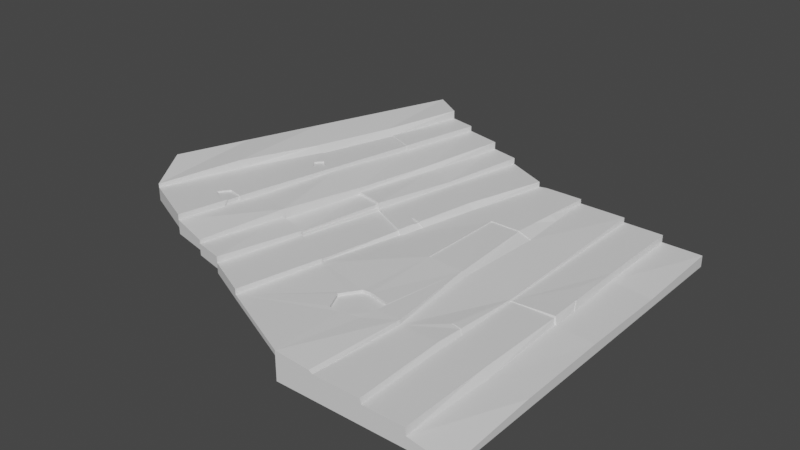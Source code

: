 # Source: stair1.blend  (saved by Blender 3.5.10; exported with 4.5.12 LTS)
import bpy
from mathutils import Matrix  # noqa: F401  (used for matrix-valued properties, if any)

bpy.ops.wm.read_factory_settings(use_empty=True)
scene = bpy.context.scene
scene.name = 'Scene'

# ---- collections
col_collection = bpy.data.collections.new('Collection'); scene.collection.children.link(col_collection)

# ---- materials (node trees are filled in below, after node groups)
mat_material = bpy.data.materials.new('Material')
mat_material.alpha_threshold = 0.0
mat_material.use_transparent_shadow = False
mat_material.roughness = 0.5
mat_material.line_color = (0.0, 0.0, 0.0, 1.0)

# ---- material node trees
mat_material.use_nodes = True; mat_material.node_tree.nodes.clear()
_N = mat_material.node_tree.nodes; _L = mat_material.node_tree.links
n0 = _N.new('ShaderNodeOutputMaterial'); n0.name = 'Material Output'; n0.location = (300, 300)
n1 = _N.new('ShaderNodeBsdfPrincipled'); n1.name = 'Principled BSDF'; n1.location = (10, 300)
n1.distribution = 'GGX'
n1.subsurface_method = 'RANDOM_WALK_SKIN'
n1.inputs[3].default_value = 1.45
n1.inputs[27].default_value = (0.0, 0.0, 0.0, 1.0)
n1.inputs[28].default_value = 1.0
_L.new(n1.outputs[0], n0.inputs[0])
n0.is_active_output = True

# ---- world
world_world = bpy.data.worlds.new('World'); scene.world = world_world
world_world.use_nodes = True; world_world.node_tree.nodes.clear()
_N = world_world.node_tree.nodes; _L = world_world.node_tree.links
n0 = _N.new('ShaderNodeOutputWorld'); n0.name = 'World Output'; n0.location = (300, 300)
n1 = _N.new('ShaderNodeBackground'); n1.name = 'Background'; n1.location = (10, 300)
n1.inputs[0].default_value = (0.05088, 0.05088, 0.05088, 1.0)
_L.new(n1.outputs[0], n0.inputs[0])
n0.is_active_output = True
world_world.color = (0.05088, 0.05088, 0.05088)
world_world.use_sun_shadow = False
world_world.sun_shadow_jitter_overblur = 0.0

# ---- meshes
me_cube = bpy.data.meshes.new('Cube')
me_cube.from_pydata([(1.0, 4.194, 0.2795), (1.0, 4.194, 0.0), (1.0, -5.0, 0.1144), (1.0, -5.0, 0.0), (0.0, 4.194, 0.2795), (0.0, 4.194, 0.0), (0.02347, -5.0, 0.2795), (0.0, -5.0, 0.0), (-1.0, 4.194, 0.0), (-1.0, -5.0, 0.0), (-1.0, -5.0, 0.2795), (-1.0, 4.194, 0.2795), (0.0, 4.194, 0.2795), (-1.0, -5.0, 0.2795), (-1.0, 4.194, 0.2795), (0.0, -5.0, 0.4639), (0.0, 4.194, 0.4639), (-1.0, -5.0, 0.4639), (-1.0, 4.194, 0.4639), (-2.177, 4.194, 0.0), (-2.177, -5.0, 0.0), (-2.177, -5.0, 0.2795), (-2.177, 4.194, 0.2795), (-2.177, -5.0, 0.2795), (-2.177, 4.194, 0.2795), (-2.177, -5.0, 0.4639), (-2.177, 4.194, 0.4639), (-1.037, -5.0, 0.5834), (-1.0, 4.194, 0.5834), (-2.177, -5.0, 0.5834), (-2.177, 4.194, 0.5834), (-3.137, 4.194, 0.0), (-3.137, -5.0, 0.0), (-3.137, -5.0, 0.2795), (-3.137, 4.194, 0.2795), (-3.137, -5.0, 0.2795), (-3.137, 4.194, 0.2795), (-3.137, -5.0, 0.4639), (-3.137, 4.194, 0.4639), (-3.137, -5.0, 0.5834), (-3.137, 4.194, 0.5834), (-2.277, -5.0, 0.6337), (-2.177, 4.194, 0.6966), (-3.137, -5.0, 0.6966), (-3.137, 4.194, 0.6966), (-5.198, -4.083, 0.5834), (-3.326, 4.14, 0.5834), (-5.198, -4.083, 0.6966), (-3.326, 4.14, 0.6966), (-6.278, -3.593, 0.5834), (-4.406, 4.631, 0.5834), (-6.278, -3.593, 0.6966), (-4.406, 4.631, 0.6966), (-5.198, -4.083, 0.8276), (-3.326, 4.14, 0.8276), (-6.278, -3.593, 0.8276), (-4.406, 4.631, 0.8276), (-6.994, -3.43, 0.6966), (-5.122, 4.794, 0.6966), (-6.994, -3.43, 0.8276), (-5.122, 4.794, 0.8276), (-6.278, -3.593, 0.9855), (-4.406, 4.631, 0.9855), (-6.994, -3.43, 0.9855), (-5.122, 4.794, 0.9855), (-7.908, -3.222, 0.8276), (-6.036, 5.002, 0.8276), (-7.908, -3.222, 0.9855), (-6.036, 5.002, 0.9855), (-6.994, -3.43, 1.075), (-5.122, 4.794, 1.172), (-7.908, -3.222, 1.172), (-6.036, 5.002, 1.172), (-9.317, -2.595, 0.9855), (-6.707, 5.147, 0.9855), (-9.317, -2.595, 1.172), (-6.707, 5.147, 1.172), (-7.908, -3.222, 1.308), (-6.036, 5.002, 1.308), (-9.317, -2.595, 1.308), (-6.707, 5.147, 1.308), (-10.07, -1.399, 1.172), (-7.455, 5.622, 1.172), (-10.07, -1.399, 1.308), (-7.455, 5.622, 1.308), (-9.317, -2.595, 1.403), (-6.707, 5.147, 1.522), (-10.07, -1.399, 1.522), (-7.455, 5.622, 1.522), (0.0, -0.403, 0.0), (1.0, -0.403, 0.2463), (0.1149, -0.403, 0.3193), (1.0, -0.403, 0.0), (-1.0, -0.403, 0.0), (-1.0, -0.403, 0.2795), (-1.0, -0.403, 0.2795), (0.04449, -0.3583, 0.4927), (-1.0, -0.403, 0.4639), (-2.177, -0.403, 0.0), (-2.177, -0.403, 0.2795), (-2.177, -0.403, 0.2795), (-1.0, -0.403, 0.5018), (-2.177, -0.403, 0.5834), (-3.137, -0.403, 0.0), (-3.137, -0.403, 0.2795), (-3.137, -0.403, 0.2795), (-3.137, -0.403, 0.4639), (-3.137, -0.403, 0.5834), (-2.254, -0.4054, 0.7017), (-3.137, -0.403, 0.7391), (-4.262, 0.02846, 0.5834), (-4.262, 0.02846, 0.6966), (-5.342, 0.5188, 0.5834), (-5.342, 0.5188, 0.6966), (-4.331, 0.02846, 0.8276), (-5.342, 0.5188, 0.8276), (-6.058, 0.6819, 0.6966), (-6.058, 0.6819, 0.8276), (-5.342, 0.5188, 0.9855), (-6.058, 0.6819, 0.9855), (-6.972, 0.8899, 0.8276), (-6.972, 0.8899, 0.9855), (-6.058, 0.6819, 1.101), (-6.972, 0.8899, 1.228), (-8.012, 1.276, 0.9855), (-8.012, 1.276, 1.172), (-6.972, 0.8899, 1.308), (-7.801, 1.276, 1.308), (-8.765, 2.112, 1.172), (-8.765, 2.112, 1.308), (-8.012, 1.276, 1.44), (-8.765, 2.112, 1.522), (0.0, -2.702, 0.0), (1.0, -2.702, 0.2308), (-1.0, -2.702, 0.0), (-2.177, -2.702, 0.0), (-3.137, -2.702, 0.0), (0.126, -2.702, 0.2795), (1.0, -2.702, 0.0), (-1.0, -2.702, 0.2795), (-1.0, -2.702, 0.2795), (0.0, -2.702, 0.4639), (-1.0, -2.702, 0.4639), (-2.177, -2.702, 0.2795), (-2.177, -2.702, 0.2795), (-1.082, -2.702, 0.5834), (-2.034, -2.702, 0.5834), (-3.137, -2.702, 0.2795), (-3.137, -2.702, 0.2795), (-3.137, -2.702, 0.4639), (-3.137, -2.702, 0.5834), (-2.034, -2.702, 0.6966), (-7.69, -2.09, 1.172), (-4.73, -2.027, 0.5834), (-4.73, -2.027, 0.7307), (-5.81, -1.537, 0.5834), (-5.81, -1.537, 0.6966), (-4.73, -2.027, 0.8276), (-5.81, -1.537, 0.8276), (-6.526, -1.374, 0.6966), (-6.526, -1.374, 0.8276), (-5.81, -1.537, 0.928), (-6.526, -1.374, 0.9855), (-7.44, -1.166, 0.8276), (-7.44, -1.166, 0.9855), (-6.526, -1.374, 1.172), (-7.44, -1.166, 1.172), (-8.665, -0.6595, 0.9855), (-8.665, -0.6595, 1.172), (-7.44, -1.166, 1.308), (-8.665, -0.6595, 1.308), (-9.419, 0.3563, 1.172), (-9.419, 0.3563, 1.308), (-8.665, -0.6595, 1.522), (-9.419, 0.3563, 1.522), (0.0, 1.895, 0.2795), (1.0, 1.895, 0.0), (-1.0, 1.895, 0.2795), (-1.0, 1.895, 0.2795), (0.0, 1.895, 0.4639), (-1.0, 1.895, 0.4639), (-2.177, 1.895, 0.2795), (-2.177, 1.895, 0.2795), (-1.0, 1.895, 0.5345), (-2.055, 1.895, 0.5834), (-3.137, 1.895, 0.2795), (-3.137, 1.895, 0.2795), (-3.137, 1.895, 0.4639), (-3.137, 1.895, 0.5834), (-2.38, 1.895, 0.6966), (-3.137, 1.895, 0.6966), (-3.794, 2.084, 0.5834), (-3.794, 2.084, 0.6966), (-4.874, 2.575, 0.5834), (-4.874, 2.575, 0.6966), (-3.939, 2.084, 0.8276), (-4.874, 2.575, 0.8276), (-5.59, 2.738, 0.6966), (-5.59, 2.738, 0.8276), (-4.874, 2.575, 0.9191), (-5.514, 2.738, 0.9855), (-6.504, 2.946, 0.8276), (-6.504, 2.946, 0.9855), (-5.59, 2.738, 1.107), (-6.504, 2.946, 1.172), (-7.36, 3.211, 0.9855), (-7.36, 3.211, 1.172), (-6.504, 2.946, 1.308), (-7.188, 3.211, 1.308), (-8.11, 3.867, 1.172), (-8.11, 3.867, 1.308), (-7.36, 3.211, 1.44), (-8.11, 3.867, 1.522), (0.0, 1.895, 0.0), (1.0, 1.895, 0.2088), (-1.0, 1.895, 0.0), (-2.177, 1.895, 0.0), (-3.137, 1.895, 0.0), (-4.773, -2.018, 0.7176), (-4.305, 0.03742, 0.6835), (-4.759, -2.021, 0.7926), (-4.357, 0.03377, 0.7899), (-5.81, -1.537, 0.7818), (-5.342, 0.5188, 0.7818), (-5.873, -1.523, 0.8276), (-5.405, 0.5332, 0.8276), (-5.855, -1.526, 0.8836), (-5.387, 0.5297, 0.9403), (-6.529, -1.373, 0.9209), (-6.061, 0.6833, 0.9209), (-6.98, 0.8918, 1.3), (-7.801, 1.276, 1.296), (-6.983, 0.8924, 1.228), (-6.515, 2.948, 1.172), (-6.511, 2.947, 1.299), (-7.188, 3.211, 1.296), (-2.186, -0.403, 0.5669), (-2.26, -0.4056, 0.6834), (-3.138, -0.4032, 0.7201), (-2.065, 1.895, 0.5669), (-2.385, 1.895, 0.6782), (-3.138, 1.895, 0.6775), (0.1161, -2.702, 0.2782), (0.06204, -0.4031, 0.318), (-0.006503, -2.702, 0.4563), (0.03611, -0.3782, 0.4573), (-1.0, -2.702, 0.4539), (-1.0, -0.403, 0.4539), (-2.634, -2.702, 0.6966), (-3.137, -2.284, 0.7043), (-3.503, -2.547, 0.7044), (-3.137, -3.214, 0.6966), (-3.42, -3.204, 0.7026), (-3.633, -2.744, 0.7072), (-3.345, -2.297, 0.6977), (-2.687, -3.116, 0.6852), (-2.599, -2.394, 0.7023), (-4.182, 0.3827, 0.6966), (-4.121, 0.6483, 0.6966), (-4.249, 0.4584, 0.8276), (-4.221, 0.6074, 0.8276), (-4.529, 0.7109, 0.8276), (-2.077, 2.307, 0.5834), (-2.116, 3.044, 0.5834), (-2.331, 2.45, 0.6966), (-2.281, 3.012, 0.6966), (-2.568, 2.54, 0.6966), (-2.433, 3.005, 0.6966), (-7.225, 0.7549, 1.308), (-7.242, 0.5411, 1.308), (-7.416, 0.5097, 1.308), (-7.578, 0.7313, 1.308), (-7.426, 0.9033, 1.308), (-7.652, -2.099, 1.172), (-7.567, -1.726, 1.172), (-7.633, -2.014, 1.308), (-7.561, -1.7, 1.308), (-7.809, -2.083, 1.308), (-8.145, -1.877, 1.308), (-7.943, -1.623, 1.308), (-3.138, -3.214, 0.6258), (-3.138, -2.701, 0.6258), (-2.635, -2.7, 0.6258), (-3.137, -2.284, 0.6335), (-3.504, -2.547, 0.6336), (-3.421, -3.204, 0.6318), (-3.634, -2.744, 0.6364), (-3.346, -2.297, 0.6268), (-2.688, -3.115, 0.6144), (-2.599, -2.393, 0.6315), (-7.605, -1.717, 1.172), (-7.66, -2.008, 1.28), (-7.587, -1.694, 1.279), (-7.809, -2.083, 1.269), (-8.145, -1.877, 1.269), (-7.943, -1.623, 1.269), (-7.225, 0.7549, 1.269), (-7.242, 0.5411, 1.269), (-7.416, 0.5097, 1.269), (-7.578, 0.7313, 1.269), (-7.426, 0.9033, 1.269), (-4.21, 0.3887, 0.6779), (-4.149, 0.6543, 0.6779), (-4.27, 0.4628, 0.8007), (-4.238, 0.611, 0.7981), (-4.529, 0.7109, 0.7935), (-1.058, -2.028, 0.5595), (-1.04, -1.519, 0.5415), (-1.0, -2.07, 0.4639), (-1.0, -1.462, 0.4639), (-1.282, -2.0, 0.5741), (0.0288, 0.4367, 0.4825), (0.01281, 1.247, 0.4722), (0.07951, 0.3054, 0.307), (0.02589, 1.378, 0.2885), (-0.2067, 0.9918, 0.4755), (-1.052, -2.028, 0.5676), (-1.032, -1.519, 0.5476), (-0.9913, -2.07, 0.4688), (-0.9913, -1.462, 0.4688), (-1.281, -2.0, 0.584), (0.03818, 0.4371, 0.4859), (0.02166, 1.247, 0.4768), (0.08931, 0.3058, 0.3088), (0.03568, 1.378, 0.2902), (-0.2067, 0.9919, 0.4854)], [], [(133, 137, 6, 2), (3, 2, 6, 7), (7, 6, 10, 9), (132, 138, 3, 7), (138, 133, 2, 3), (5, 4, 0, 1), (13, 17, 25, 23), (132, 7, 9, 134), (4, 11, 14, 12), (4, 5, 8, 11), (12, 14, 18, 16), (139, 10, 13, 140), (175, 4, 12), (10, 6, 13), (179, 16, 18, 180), (11, 8, 19, 22), (13, 6, 15, 17), (175, 12, 16, 179), (181, 22, 34, 185), (26, 24, 36, 38), (134, 9, 20, 135), (18, 14, 24, 26), (140, 13, 23, 144), (177, 11, 22, 181), (9, 10, 21, 20), (22, 19, 31, 34), (183, 28, 30, 263, 262, 184), (18, 26, 30, 28), (25, 17, 27, 29), (180, 18, 28, 183), (217, 185, 34, 31), (148, 35, 37, 149), (149, 37, 39, 150), (25, 29, 39, 37), (39, 43, 47, 45), (135, 20, 32, 136), (23, 25, 37, 35), (30, 26, 38, 40), (144, 23, 35, 148), (20, 21, 33, 32), (189, 264, 266, 267, 265, 42, 44, 190), (30, 40, 44, 42), (184, 262, 264, 189), (39, 29, 41, 43), (48, 46, 50, 52), (44, 40, 46, 48), (190, 44, 48, 192), (150, 39, 45, 153), (155, 49, 51, 156), (51, 47, 53, 55), (45, 47, 51, 49), (153, 45, 49, 155), (195, 54, 56, 196), (192, 48, 54, 195), (48, 52, 56, 54), (56, 52, 58, 60), (159, 57, 59, 160), (51, 55, 59, 57), (56, 60, 64, 62), (156, 51, 57, 159), (199, 62, 64, 200), (59, 63, 67, 65), (59, 55, 61, 63), (196, 56, 62, 199), (163, 65, 67, 164), (160, 59, 65, 163), (64, 60, 66, 68), (64, 68, 72, 70), (203, 70, 72, 204), (204, 72, 78, 207), (200, 64, 70, 203), (67, 63, 69, 71), (167, 73, 75, 168), (67, 71, 75, 73), (164, 67, 73, 167), (72, 68, 74, 76), (207, 78, 80, 208), (72, 76, 80, 78), (75, 71, 77, 79), (75, 79, 83, 81), (171, 81, 83, 172), (172, 83, 87, 174), (80, 76, 82, 84), (168, 75, 81, 171), (211, 86, 88, 212), (80, 84, 88, 86), (208, 80, 86, 211), (83, 79, 85, 87), (170, 127, 130, 173), (173, 130, 131, 174), (206, 125, 128, 209), (210, 129, 131, 212), (209, 128, 129, 210), (169, 126, 268, 269, 270, 271, 127, 170), (202, 121, 124, 205), (205, 124, 125, 206), (162, 119, 122, 165), (166, 123, 126, 169), (165, 122, 123, 166), (198, 117, 120, 201), (201, 120, 121, 202), (115, 118, 227, 225), (162, 161, 226, 228), (194, 113, 116, 197), (197, 116, 117, 198), (158, 157, 220, 222), (154, 111, 219, 218), (191, 110, 112, 193), (193, 112, 113, 194), (188, 107, 110, 191), (255, 248, 282, 288), (146, 102, 108, 151), (151, 108, 109, 249, 256, 248), (182, 100, 105, 186), (216, 98, 103, 217), (187, 106, 107, 188), (186, 105, 106, 187), (136, 147, 104, 103), (142, 308, 306, 145), (145, 306, 310, 307, 101, 102, 146), (139, 94, 99, 143), (178, 95, 100, 182), (215, 93, 98, 216), (143, 99, 104, 147), (141, 137, 242, 244), (91, 96, 245, 243), (177, 94, 95, 178), (213, 89, 93, 215), (176, 214, 90, 92), (213, 176, 92, 89), (214, 175, 314, 313, 91, 90), (15, 141, 142, 17), (6, 137, 141, 15), (21, 143, 147, 33), (10, 139, 143, 21), (27, 145, 146, 29), (17, 142, 145, 27), (32, 33, 147, 136), (41, 151, 248, 255, 251, 43), (29, 146, 151, 41), (43, 251, 252, 253, 250, 154, 47), (53, 157, 158, 55), (47, 154, 157, 53), (61, 161, 162, 63), (55, 158, 161, 61), (69, 165, 166, 274, 273, 71), (71, 273, 275, 77), (63, 162, 165, 69), (77, 275, 277, 278, 279, 276, 169, 170, 79), (85, 173, 174, 87), (79, 170, 173, 85), (125, 168, 171, 128), (129, 172, 174, 131), (128, 171, 172, 129), (121, 164, 167, 124), (124, 167, 168, 125), (117, 160, 163, 120), (120, 163, 164, 121), (113, 156, 159, 116), (116, 159, 160, 117), (110, 153, 155, 112), (112, 155, 156, 113), (107, 150, 153, 110), (100, 144, 148, 105), (98, 135, 136, 103), (106, 149, 150, 107), (105, 148, 149, 106), (95, 140, 144, 100), (93, 134, 135, 98), (94, 139, 140, 95), (89, 132, 134, 93), (92, 90, 133, 138), (89, 92, 138, 132), (90, 91, 137, 133), (0, 4, 175, 214), (5, 1, 176, 213), (1, 0, 214, 176), (5, 213, 215, 8), (11, 177, 178, 14), (8, 215, 216, 19), (14, 178, 182, 24), (36, 186, 187, 38), (38, 187, 188, 40), (19, 216, 217, 31), (24, 182, 186, 36), (40, 188, 191, 46), (50, 193, 194, 52), (46, 191, 193, 50), (58, 197, 198, 60), (52, 194, 197, 58), (66, 201, 202, 68), (60, 198, 201, 66), (74, 205, 206, 76), (68, 202, 205, 74), (82, 209, 210, 84), (84, 210, 212, 88), (76, 206, 209, 82), (127, 208, 211, 130), (130, 211, 212, 131), (207, 208, 235, 234), (119, 200, 203, 122), (204, 207, 234, 233), (122, 203, 204, 123), (115, 196, 199, 118), (118, 199, 200, 119), (111, 257, 259, 114), (114, 259, 261, 260, 195, 196, 115), (109, 190, 192, 258, 257, 111), (189, 190, 241, 240), (108, 102, 236, 237), (103, 104, 185, 217), (97, 180, 183, 101), (101, 183, 184, 102), (94, 177, 181, 99), (99, 181, 185, 104), (91, 313, 311, 96), (96, 311, 315, 312, 179, 180, 97), (218, 219, 221, 220), (220, 221, 223, 222), (111, 114, 221, 219), (157, 154, 218, 220), (114, 115, 223, 221), (115, 158, 222, 223), (224, 225, 227, 226), (226, 227, 229, 228), (161, 158, 224, 226), (119, 162, 228, 229), (158, 115, 225, 224), (118, 119, 229, 227), (230, 234, 235, 231), (232, 233, 234, 230), (126, 123, 232, 230), (208, 127, 231, 235), (127, 126, 230, 231), (123, 204, 233, 232), (236, 239, 240, 237), (237, 240, 241, 238), (109, 108, 237, 238), (190, 109, 238, 241), (184, 189, 240, 239), (102, 184, 239, 236), (242, 243, 245, 244), (244, 245, 247, 246), (97, 309, 308, 142, 246, 247), (142, 141, 244, 246), (137, 91, 243, 242), (96, 97, 247, 245), (281, 283, 287, 284), (250, 253, 286, 284), (250, 254, 249, 109, 111, 154), (251, 255, 288, 280), (248, 256, 289, 282), (259, 257, 301, 303), (260, 258, 192, 195), (261, 259, 303, 305), (264, 262, 263, 265), (265, 263, 30, 42), (265, 267, 266, 264), (127, 271, 272, 268, 126), (269, 268, 296, 297), (274, 276, 292, 290), (277, 275, 291, 293), (276, 274, 166, 169), (284, 286, 285, 280, 281), (280, 288, 282, 281), (282, 289, 283, 281), (254, 250, 284, 287), (252, 251, 280, 285), (256, 249, 283, 289), (249, 254, 287, 283), (253, 252, 285, 286), (292, 295, 294, 293, 291), (291, 152, 290, 292), (276, 279, 295, 292), (278, 277, 293, 294), (273, 274, 290, 152), (275, 273, 152, 291), (279, 278, 294, 295), (300, 299, 298, 297, 296), (272, 271, 299, 300), (270, 269, 297, 298), (268, 272, 300, 296), (271, 270, 298, 299), (303, 301, 302, 304), (304, 305, 303), (260, 261, 305, 304), (258, 260, 304, 302), (257, 258, 302, 301), (317, 320, 316), (306, 308, 318, 316), (311, 313, 323, 321), (307, 309, 97, 101), (307, 310, 320, 317), (312, 314, 175, 179), (312, 315, 325, 322), (316, 318, 319, 317), (321, 323, 324, 322), (322, 325, 321), (314, 312, 322, 324), (308, 309, 319, 318), (309, 307, 317, 319), (315, 311, 321, 325), (310, 306, 316, 320), (313, 314, 324, 323)])
_uv = me_cube.uv_layers.new(name='UVMap')
_uv.uv.foreach_set('vector', [0.625, 0.6875, 0.875, 0.6875, 0.875, 0.75, 0.625, 0.75, 0.375, 0.75, 0.625, 0.75, 0.625, 1.0, 0.375, 1.0, 0.375, 1.0, 0.625, 1.0, 0.625, 1.0, 0.375, 1.0, 0.125, 0.6875, 0.375, 0.6875, 0.375, 0.75, 0.125, 0.75, 0.375, 0.6875, 0.625, 0.6875, 0.625, 0.75, 0.375, 0.75, 0.375, 0.25, 0.625, 0.25, 0.625, 0.5, 0.375, 0.5, 0.625, 1.0, 0.625, 1.0, 0.625, 1.0, 0.625, 1.0, 0.125, 0.6875, 0.125, 0.75, 0.125, 0.75, 0.125, 0.6875, 0.625, 0.25, 0.625, 0.25, 0.625, 0.25, 0.625, 0.25, 0.625, 0.25, 0.375, 0.25, 0.375, 0.25, 0.625, 0.25, 0.625, 0.25, 0.625, 0.25, 0.625, 0.25, 0.625, 0.25, 0.625, 0.0625, 0.625, 0.0, 0.625, 0.0, 0.625, 0.0625, 0.875, 0.5625, 0.875, 0.5, 0.875, 0.5, 0.625, 1.0, 0.625, 1.0, 0.625, 1.0, 0.875, 0.5625, 0.875, 0.5, 0.875, 0.5, 0.875, 0.5625, 0.625, 0.25, 0.375, 0.25, 0.375, 0.25, 0.625, 0.25, 0.625, 1.0, 0.625, 1.0, 0.625, 1.0, 0.625, 1.0, 0.875, 0.5625, 0.875, 0.5, 0.875, 0.5, 0.875, 0.5625, 0.625, 0.1875, 0.625, 0.25, 0.625, 0.25, 0.625, 0.1875, 0.625, 0.25, 0.625, 0.25, 0.625, 0.25, 0.625, 0.25, 0.125, 0.6875, 0.125, 0.75, 0.125, 0.75, 0.125, 0.6875, 0.625, 0.25, 0.625, 0.25, 0.625, 0.25, 0.625, 0.25, 0.625, 0.0625, 0.625, 0.0, 0.625, 0.0, 0.625, 0.0625, 0.625, 0.1875, 0.625, 0.25, 0.625, 0.25, 0.625, 0.1875, 0.375, 1.0, 0.625, 1.0, 0.625, 1.0, 0.375, 1.0, 0.625, 0.25, 0.375, 0.25, 0.375, 0.25, 0.625, 0.25, 0.875, 0.5625, 0.875, 0.5, 0.875, 0.5, 0.875, 0.5313, 0.875, 0.5513, 0.875, 0.5625, 0.625, 0.25, 0.625, 0.25, 0.625, 0.25, 0.625, 0.25, 0.625, 1.0, 0.625, 1.0, 0.625, 1.0, 0.625, 1.0, 0.875, 0.5625, 0.875, 0.5, 0.875, 0.5, 0.875, 0.5625, 0.375, 0.1875, 0.625, 0.1875, 0.625, 0.25, 0.375, 0.25, 0.625, 0.0625, 0.625, 0.0, 0.625, 0.0, 0.625, 0.0625, 0.625, 0.0625, 0.625, 0.0, 0.625, 0.0, 0.625, 0.0625, 0.625, 1.0, 0.625, 1.0, 0.625, 1.0, 0.625, 1.0, 0.625, 1.0, 0.625, 1.0, 0.625, 1.0, 0.625, 1.0, 0.125, 0.6875, 0.125, 0.75, 0.125, 0.75, 0.125, 0.6875, 0.625, 1.0, 0.625, 1.0, 0.625, 1.0, 0.625, 1.0, 0.625, 0.25, 0.625, 0.25, 0.625, 0.25, 0.625, 0.25, 0.625, 0.0625, 0.625, 0.0, 0.625, 0.0, 0.625, 0.0625, 0.375, 1.0, 0.625, 1.0, 0.625, 1.0, 0.375, 1.0, 0.875, 0.5625, 0.875, 0.5474, 0.875, 0.545, 0.875, 0.5323, 0.875, 0.5321, 0.875, 0.5, 0.875, 0.5, 0.875, 0.5625, 0.625, 0.25, 0.625, 0.25, 0.625, 0.25, 0.625, 0.25, 0.875, 0.5625, 0.875, 0.5513, 0.875, 0.5474, 0.875, 0.5625, 0.625, 1.0, 0.625, 1.0, 0.625, 1.0, 0.625, 1.0, 0.625, 0.25, 0.625, 0.25, 0.625, 0.25, 0.625, 0.25, 0.625, 0.25, 0.625, 0.25, 0.625, 0.25, 0.625, 0.25, 0.875, 0.5625, 0.875, 0.5, 0.875, 0.5, 0.875, 0.5625, 0.625, 0.0625, 0.625, 0.0, 0.625, 0.0, 0.625, 0.0625, 0.625, 0.0625, 0.625, 0.0, 0.625, 0.0, 0.625, 0.0625, 0.625, 1.0, 0.625, 1.0, 0.625, 1.0, 0.625, 1.0, 0.625, 1.0, 0.625, 1.0, 0.625, 1.0, 0.625, 1.0, 0.625, 0.0625, 0.625, 0.0, 0.625, 0.0, 0.625, 0.0625, 0.875, 0.5625, 0.875, 0.5, 0.875, 0.5, 0.875, 0.5625, 0.875, 0.5625, 0.875, 0.5, 0.875, 0.5, 0.875, 0.5625, 0.625, 0.25, 0.625, 0.25, 0.625, 0.25, 0.625, 0.25, 0.625, 0.25, 0.625, 0.25, 0.625, 0.25, 0.625, 0.25, 0.625, 0.0625, 0.625, 0.0, 0.625, 0.0, 0.625, 0.0625, 0.625, 1.0, 0.625, 1.0, 0.625, 1.0, 0.625, 1.0, 0.625, 0.25, 0.625, 0.25, 0.625, 0.25, 0.625, 0.25, 0.625, 0.0625, 0.625, 0.0, 0.625, 0.0, 0.625, 0.0625, 0.875, 0.5625, 0.875, 0.5, 0.875, 0.5, 0.875, 0.5625, 0.625, 1.0, 0.625, 1.0, 0.625, 1.0, 0.625, 1.0, 0.625, 1.0, 0.625, 1.0, 0.625, 1.0, 0.625, 1.0, 0.875, 0.5625, 0.875, 0.5, 0.875, 0.5, 0.875, 0.5625, 0.625, 0.0625, 0.625, 0.0, 0.625, 0.0, 0.625, 0.0625, 0.625, 0.0625, 0.625, 0.0, 0.625, 0.0, 0.625, 0.0625, 0.625, 0.25, 0.625, 0.25, 0.625, 0.25, 0.625, 0.25, 0.625, 0.25, 0.625, 0.25, 0.625, 0.25, 0.625, 0.25, 0.875, 0.5625, 0.875, 0.5, 0.875, 0.5, 0.875, 0.5625, 0.875, 0.5625, 0.875, 0.5, 0.875, 0.5, 0.875, 0.5625, 0.875, 0.5625, 0.875, 0.5, 0.875, 0.5, 0.875, 0.5625, 0.625, 1.0, 0.625, 1.0, 0.625, 1.0, 0.625, 1.0, 0.625, 0.0625, 0.625, 0.0, 0.625, 0.0, 0.625, 0.0625, 0.625, 1.0, 0.625, 1.0, 0.625, 1.0, 0.625, 1.0, 0.625, 0.0625, 0.625, 0.0, 0.625, 0.0, 0.625, 0.0625, 0.625, 0.25, 0.625, 0.25, 0.625, 0.25, 0.625, 0.25, 0.875, 0.5625, 0.875, 0.5, 0.875, 0.5, 0.875, 0.5625, 0.625, 0.25, 0.625, 0.25, 0.625, 0.25, 0.625, 0.25, 0.625, 1.0, 0.625, 1.0, 0.625, 1.0, 0.625, 1.0, 0.625, 1.0, 0.625, 1.0, 0.625, 1.0, 0.625, 1.0, 0.625, 0.0625, 0.625, 0.0, 0.625, 0.0, 0.625, 0.0625, 0.625, 0.0625, 0.625, 0.0, 0.625, 0.0, 0.625, 0.0625, 0.625, 0.25, 0.625, 0.25, 0.625, 0.25, 0.625, 0.25, 0.625, 0.0625, 0.625, 0.0, 0.625, 0.0, 0.625, 0.0625, 0.875, 0.5625, 0.875, 0.5, 0.875, 0.5, 0.875, 0.5625, 0.625, 0.25, 0.625, 0.25, 0.625, 0.25, 0.625, 0.25, 0.875, 0.5625, 0.875, 0.5, 0.875, 0.5, 0.875, 0.5625, 0.625, 1.0, 0.625, 1.0, 0.625, 1.0, 0.625, 1.0, 0.875, 0.6875, 0.875, 0.625, 0.875, 0.625, 0.875, 0.6875, 0.875, 0.6875, 0.875, 0.625, 0.875, 0.625, 0.875, 0.6875, 0.625, 0.1875, 0.625, 0.125, 0.625, 0.125, 0.625, 0.1875, 0.625, 0.1875, 0.625, 0.125, 0.625, 0.125, 0.625, 0.1875, 0.625, 0.1875, 0.625, 0.125, 0.625, 0.125, 0.625, 0.1875, 0.875, 0.6875, 0.875, 0.625, 0.875, 0.6319, 0.875, 0.638, 0.875, 0.641, 0.875, 0.6369, 0.875, 0.625, 0.875, 0.6875, 0.625, 0.1875, 0.625, 0.125, 0.625, 0.125, 0.625, 0.1875, 0.625, 0.1875, 0.625, 0.125, 0.625, 0.125, 0.625, 0.1875, 0.875, 0.6875, 0.875, 0.625, 0.875, 0.625, 0.875, 0.6875, 0.875, 0.6875, 0.875, 0.625, 0.875, 0.625, 0.875, 0.6875, 0.875, 0.6875, 0.875, 0.625, 0.875, 0.625, 0.875, 0.6875, 0.625, 0.1875, 0.625, 0.125, 0.625, 0.125, 0.625, 0.1875, 0.625, 0.1875, 0.625, 0.125, 0.625, 0.125, 0.625, 0.1875, 0.875, 0.625, 0.875, 0.625, 0.875, 0.625, 0.875, 0.625, 0.875, 0.6875, 0.875, 0.6875, 0.875, 0.6875, 0.875, 0.6875, 0.625, 0.1875, 0.625, 0.125, 0.625, 0.125, 0.625, 0.1875, 0.625, 0.1875, 0.625, 0.125, 0.625, 0.125, 0.625, 0.1875, 0.875, 0.6875, 0.875, 0.6875, 0.875, 0.6875, 0.875, 0.6875, 0.875, 0.6875, 0.875, 0.625, 0.875, 0.625, 0.875, 0.6875, 0.625, 0.1875, 0.625, 0.125, 0.625, 0.125, 0.625, 0.1875, 0.625, 0.1875, 0.625, 0.125, 0.625, 0.125, 0.625, 0.1875, 0.625, 0.1875, 0.625, 0.125, 0.625, 0.125, 0.625, 0.1875, 0.875, 0.6988, 0.875, 0.6875, 0.875, 0.6875, 0.875, 0.6988, 0.875, 0.6875, 0.875, 0.625, 0.875, 0.625, 0.875, 0.6875, 0.875, 0.6875, 0.875, 0.625, 0.875, 0.625, 0.875, 0.6762, 0.875, 0.6791, 0.875, 0.6875, 0.625, 0.1875, 0.625, 0.125, 0.625, 0.125, 0.625, 0.1875, 0.125, 0.5625, 0.125, 0.625, 0.125, 0.625, 0.125, 0.5625, 0.625, 0.1875, 0.625, 0.125, 0.625, 0.125, 0.625, 0.1875, 0.625, 0.1875, 0.625, 0.125, 0.625, 0.125, 0.625, 0.1875, 0.375, 0.0625, 0.625, 0.0625, 0.625, 0.125, 0.375, 0.125, 0.875, 0.6875, 0.875, 0.6703, 0.875, 0.6692, 0.875, 0.6875, 0.875, 0.6875, 0.875, 0.6692, 0.875, 0.6684, 0.875, 0.6554, 0.875, 0.625, 0.875, 0.625, 0.875, 0.6875, 0.625, 0.0625, 0.625, 0.125, 0.625, 0.125, 0.625, 0.0625, 0.625, 0.1875, 0.625, 0.125, 0.625, 0.125, 0.625, 0.1875, 0.125, 0.5625, 0.125, 0.625, 0.125, 0.625, 0.125, 0.5625, 0.625, 0.0625, 0.625, 0.125, 0.625, 0.125, 0.625, 0.0625, 0.875, 0.6875, 0.875, 0.6875, 0.875, 0.6875, 0.875, 0.6875, 0.875, 0.625, 0.875, 0.625, 0.875, 0.625, 0.875, 0.625, 0.625, 0.1875, 0.625, 0.125, 0.625, 0.125, 0.625, 0.1875, 0.125, 0.5625, 0.125, 0.625, 0.125, 0.625, 0.125, 0.5625, 0.375, 0.5625, 0.625, 0.5625, 0.625, 0.625, 0.375, 0.625, 0.125, 0.5625, 0.375, 0.5625, 0.375, 0.625, 0.125, 0.625, 0.625, 0.5625, 0.875, 0.5625, 0.875, 0.5766, 0.875, 0.6057, 0.875, 0.625, 0.625, 0.625, 0.875, 0.75, 0.875, 0.6875, 0.875, 0.6875, 0.875, 0.75, 0.875, 0.75, 0.875, 0.6875, 0.875, 0.6875, 0.875, 0.75, 0.625, 0.0, 0.625, 0.0625, 0.625, 0.0625, 0.625, 0.0, 0.625, 0.0, 0.625, 0.0625, 0.625, 0.0625, 0.625, 0.0, 0.875, 0.75, 0.875, 0.6875, 0.875, 0.6875, 0.875, 0.75, 0.875, 0.75, 0.875, 0.6875, 0.875, 0.6875, 0.875, 0.75, 0.375, 0.0, 0.625, 0.0, 0.625, 0.0625, 0.375, 0.0625, 0.875, 0.75, 0.875, 0.6875, 0.875, 0.6875, 0.875, 0.6988, 0.875, 0.7014, 0.875, 0.75, 0.875, 0.75, 0.875, 0.6875, 0.875, 0.6875, 0.875, 0.75, 0.875, 0.75, 0.875, 0.7014, 0.875, 0.7045, 0.875, 0.6944, 0.875, 0.6875, 0.875, 0.6875, 0.875, 0.75, 0.875, 0.75, 0.875, 0.6875, 0.875, 0.6875, 0.875, 0.75, 0.875, 0.75, 0.875, 0.6875, 0.875, 0.6875, 0.875, 0.75, 0.875, 0.75, 0.875, 0.6875, 0.875, 0.6875, 0.875, 0.75, 0.875, 0.75, 0.875, 0.6875, 0.875, 0.6875, 0.875, 0.75, 0.875, 0.75, 0.875, 0.6875, 0.875, 0.6875, 0.875, 0.7045, 0.875, 0.7159, 0.875, 0.75, 0.875, 0.75, 0.875, 0.7159, 0.875, 0.7133, 0.875, 0.75, 0.875, 0.75, 0.875, 0.6875, 0.875, 0.6875, 0.875, 0.75, 0.875, 0.75, 0.875, 0.7133, 0.875, 0.7173, 0.875, 0.7156, 0.875, 0.7061, 0.875, 0.7037, 0.875, 0.6875, 0.875, 0.6875, 0.875, 0.75, 0.875, 0.75, 0.875, 0.6875, 0.875, 0.6875, 0.875, 0.75, 0.875, 0.75, 0.875, 0.6875, 0.875, 0.6875, 0.875, 0.75, 0.625, 0.125, 0.625, 0.0625, 0.625, 0.0625, 0.625, 0.125, 0.625, 0.125, 0.625, 0.0625, 0.625, 0.0625, 0.625, 0.125, 0.625, 0.125, 0.625, 0.0625, 0.625, 0.0625, 0.625, 0.125, 0.625, 0.125, 0.625, 0.0625, 0.625, 0.0625, 0.625, 0.125, 0.625, 0.125, 0.625, 0.0625, 0.625, 0.0625, 0.625, 0.125, 0.625, 0.125, 0.625, 0.0625, 0.625, 0.0625, 0.625, 0.125, 0.625, 0.125, 0.625, 0.0625, 0.625, 0.0625, 0.625, 0.125, 0.625, 0.125, 0.625, 0.0625, 0.625, 0.0625, 0.625, 0.125, 0.625, 0.125, 0.625, 0.0625, 0.625, 0.0625, 0.625, 0.125, 0.625, 0.125, 0.625, 0.0625, 0.625, 0.0625, 0.625, 0.125, 0.625, 0.125, 0.625, 0.0625, 0.625, 0.0625, 0.625, 0.125, 0.625, 0.125, 0.625, 0.0625, 0.625, 0.0625, 0.625, 0.125, 0.625, 0.125, 0.625, 0.0625, 0.625, 0.0625, 0.625, 0.125, 0.125, 0.625, 0.125, 0.6875, 0.125, 0.6875, 0.125, 0.625, 0.625, 0.125, 0.625, 0.0625, 0.625, 0.0625, 0.625, 0.125, 0.625, 0.125, 0.625, 0.0625, 0.625, 0.0625, 0.625, 0.125, 0.625, 0.125, 0.625, 0.0625, 0.625, 0.0625, 0.625, 0.125, 0.125, 0.625, 0.125, 0.6875, 0.125, 0.6875, 0.125, 0.625, 0.625, 0.125, 0.625, 0.0625, 0.625, 0.0625, 0.625, 0.125, 0.125, 0.625, 0.125, 0.6875, 0.125, 0.6875, 0.125, 0.625, 0.375, 0.625, 0.625, 0.625, 0.625, 0.6875, 0.375, 0.6875, 0.125, 0.625, 0.375, 0.625, 0.375, 0.6875, 0.125, 0.6875, 0.625, 0.625, 0.875, 0.625, 0.875, 0.6875, 0.625, 0.6875, 0.625, 0.5, 0.875, 0.5, 0.875, 0.5625, 0.625, 0.5625, 0.125, 0.5, 0.375, 0.5, 0.375, 0.5625, 0.125, 0.5625, 0.375, 0.5, 0.625, 0.5, 0.625, 0.5625, 0.375, 0.5625, 0.125, 0.5, 0.125, 0.5625, 0.125, 0.5625, 0.125, 0.5, 0.625, 0.25, 0.625, 0.1875, 0.625, 0.1875, 0.625, 0.25, 0.125, 0.5, 0.125, 0.5625, 0.125, 0.5625, 0.125, 0.5, 0.625, 0.25, 0.625, 0.1875, 0.625, 0.1875, 0.625, 0.25, 0.625, 0.25, 0.625, 0.1875, 0.625, 0.1875, 0.625, 0.25, 0.625, 0.25, 0.625, 0.1875, 0.625, 0.1875, 0.625, 0.25, 0.125, 0.5, 0.125, 0.5625, 0.125, 0.5625, 0.125, 0.5, 0.625, 0.25, 0.625, 0.1875, 0.625, 0.1875, 0.625, 0.25, 0.625, 0.25, 0.625, 0.1875, 0.625, 0.1875, 0.625, 0.25, 0.625, 0.25, 0.625, 0.1875, 0.625, 0.1875, 0.625, 0.25, 0.625, 0.25, 0.625, 0.1875, 0.625, 0.1875, 0.625, 0.25, 0.625, 0.25, 0.625, 0.1875, 0.625, 0.1875, 0.625, 0.25, 0.625, 0.25, 0.625, 0.1875, 0.625, 0.1875, 0.625, 0.25, 0.625, 0.25, 0.625, 0.1875, 0.625, 0.1875, 0.625, 0.25, 0.625, 0.25, 0.625, 0.1875, 0.625, 0.1875, 0.625, 0.25, 0.625, 0.25, 0.625, 0.1875, 0.625, 0.1875, 0.625, 0.25, 0.625, 0.25, 0.625, 0.1875, 0.625, 0.1875, 0.625, 0.25, 0.625, 0.25, 0.625, 0.1875, 0.625, 0.1875, 0.625, 0.25, 0.625, 0.25, 0.625, 0.1875, 0.625, 0.1875, 0.625, 0.25, 0.625, 0.25, 0.625, 0.1875, 0.625, 0.1875, 0.625, 0.25, 0.875, 0.625, 0.875, 0.5625, 0.875, 0.5625, 0.875, 0.625, 0.875, 0.625, 0.875, 0.5625, 0.875, 0.5625, 0.875, 0.625, 0.875, 0.5625, 0.875, 0.5625, 0.875, 0.5625, 0.875, 0.5625, 0.875, 0.625, 0.875, 0.5625, 0.875, 0.5625, 0.875, 0.625, 0.875, 0.5625, 0.875, 0.5625, 0.875, 0.5625, 0.875, 0.5625, 0.875, 0.625, 0.875, 0.5625, 0.875, 0.5625, 0.875, 0.625, 0.875, 0.625, 0.875, 0.5625, 0.875, 0.5625, 0.875, 0.625, 0.875, 0.625, 0.875, 0.5625, 0.875, 0.5625, 0.875, 0.625, 0.875, 0.625, 0.875, 0.6142, 0.875, 0.6119, 0.875, 0.625, 0.875, 0.625, 0.875, 0.6119, 0.875, 0.6087, 0.875, 0.6074, 0.875, 0.5625, 0.875, 0.5625, 0.875, 0.625, 0.875, 0.625, 0.875, 0.5625, 0.875, 0.5625, 0.875, 0.6062, 0.875, 0.6142, 0.875, 0.625, 0.875, 0.5625, 0.875, 0.5625, 0.875, 0.5625, 0.875, 0.5625, 0.875, 0.625, 0.875, 0.625, 0.875, 0.625, 0.875, 0.625, 0.375, 0.125, 0.625, 0.125, 0.625, 0.1875, 0.375, 0.1875, 0.875, 0.625, 0.875, 0.5625, 0.875, 0.5625, 0.875, 0.625, 0.875, 0.625, 0.875, 0.5625, 0.875, 0.5625, 0.875, 0.625, 0.625, 0.125, 0.625, 0.1875, 0.625, 0.1875, 0.625, 0.125, 0.625, 0.125, 0.625, 0.1875, 0.625, 0.1875, 0.625, 0.125, 0.875, 0.625, 0.875, 0.6057, 0.875, 0.603, 0.875, 0.625, 0.875, 0.625, 0.875, 0.603, 0.875, 0.5874, 0.875, 0.5805, 0.875, 0.5625, 0.875, 0.5625, 0.875, 0.625, 0.875, 0.6875, 0.875, 0.625, 0.875, 0.625, 0.875, 0.6875, 0.875, 0.6875, 0.875, 0.625, 0.875, 0.625, 0.875, 0.6875, 0.875, 0.625, 0.875, 0.625, 0.875, 0.625, 0.875, 0.625, 0.875, 0.6875, 0.875, 0.6875, 0.875, 0.6875, 0.875, 0.6875, 0.875, 0.625, 0.875, 0.625, 0.875, 0.625, 0.875, 0.625, 0.875, 0.625, 0.875, 0.6875, 0.875, 0.6875, 0.875, 0.625, 0.875, 0.6875, 0.875, 0.625, 0.875, 0.625, 0.875, 0.6875, 0.875, 0.6875, 0.875, 0.625, 0.875, 0.625, 0.875, 0.6875, 0.875, 0.6875, 0.875, 0.6875, 0.875, 0.6875, 0.875, 0.6875, 0.875, 0.625, 0.875, 0.6875, 0.875, 0.6875, 0.875, 0.625, 0.875, 0.6875, 0.875, 0.625, 0.875, 0.625, 0.875, 0.6875, 0.875, 0.625, 0.875, 0.625, 0.875, 0.625, 0.875, 0.625, 0.875, 0.625, 0.875, 0.5625, 0.875, 0.5625, 0.875, 0.625, 0.875, 0.625, 0.875, 0.5625, 0.875, 0.5625, 0.875, 0.625, 0.875, 0.625, 0.875, 0.625, 0.875, 0.625, 0.875, 0.625, 0.875, 0.5625, 0.875, 0.625, 0.875, 0.625, 0.875, 0.5625, 0.875, 0.625, 0.875, 0.625, 0.875, 0.625, 0.875, 0.625, 0.875, 0.625, 0.875, 0.5625, 0.875, 0.5625, 0.875, 0.625, 0.875, 0.625, 0.875, 0.5625, 0.875, 0.5625, 0.875, 0.625, 0.875, 0.625, 0.875, 0.5625, 0.875, 0.5625, 0.875, 0.625, 0.875, 0.625, 0.875, 0.625, 0.875, 0.625, 0.875, 0.625, 0.875, 0.5625, 0.875, 0.625, 0.875, 0.625, 0.875, 0.5625, 0.875, 0.5625, 0.875, 0.5625, 0.875, 0.5625, 0.875, 0.5625, 0.875, 0.625, 0.875, 0.5625, 0.875, 0.5625, 0.875, 0.625, 0.875, 0.6875, 0.875, 0.625, 0.875, 0.625, 0.875, 0.6875, 0.875, 0.6875, 0.875, 0.625, 0.875, 0.625, 0.875, 0.6875, 0.875, 0.625, 0.875, 0.6538, 0.875, 0.6703, 0.875, 0.6875, 0.875, 0.6875, 0.875, 0.625, 0.875, 0.6875, 0.875, 0.6875, 0.875, 0.6875, 0.875, 0.6875, 0.875, 0.6875, 0.875, 0.625, 0.875, 0.625, 0.875, 0.6875, 0.875, 0.625, 0.875, 0.625, 0.875, 0.625, 0.875, 0.625, 0.875, 0.6875, 0.875, 0.6762, 0.875, 0.6789, 0.875, 0.6875, 0.875, 0.6875, 0.875, 0.6944, 0.875, 0.6944, 0.875, 0.6875, 0.875, 0.6875, 0.875, 0.6789, 0.875, 0.6762, 0.875, 0.625, 0.875, 0.625, 0.875, 0.6875, 0.875, 0.7014, 0.875, 0.6988, 0.875, 0.6988, 0.875, 0.7014, 0.875, 0.6875, 0.875, 0.6791, 0.875, 0.6791, 0.875, 0.6875, 0.875, 0.6119, 0.875, 0.6142, 0.875, 0.6142, 0.875, 0.6119, 0.875, 0.6074, 0.875, 0.6062, 0.875, 0.5625, 0.875, 0.5625, 0.875, 0.6087, 0.875, 0.6119, 0.875, 0.6119, 0.875, 0.6087, 0.875, 0.5474, 0.875, 0.5513, 0.875, 0.5313, 0.875, 0.5321, 0.875, 0.5321, 0.875, 0.5313, 0.875, 0.5, 0.875, 0.5, 0.875, 0.5321, 0.875, 0.5323, 0.875, 0.545, 0.875, 0.5474, 0.875, 0.625, 0.875, 0.6369, 0.875, 0.6304, 0.875, 0.6319, 0.875, 0.625, 0.875, 0.638, 0.875, 0.6319, 0.875, 0.6319, 0.875, 0.638, 0.875, 0.7045, 0.875, 0.7037, 0.875, 0.7037, 0.875, 0.7045, 0.875, 0.7173, 0.875, 0.7133, 0.875, 0.7133, 0.875, 0.7173, 0.875, 0.7037, 0.875, 0.7045, 0.875, 0.6875, 0.875, 0.6875, 0.875, 0.6875, 0.875, 0.6944, 0.875, 0.7045, 0.875, 0.7014, 0.875, 0.6875, 0.875, 0.7014, 0.875, 0.6988, 0.875, 0.6875, 0.875, 0.6875, 0.875, 0.6875, 0.875, 0.6791, 0.875, 0.6762, 0.875, 0.6875, 0.875, 0.6789, 0.875, 0.6875, 0.875, 0.6875, 0.875, 0.6789, 0.875, 0.7045, 0.875, 0.7014, 0.875, 0.7014, 0.875, 0.7045, 0.875, 0.6791, 0.875, 0.6762, 0.875, 0.6762, 0.875, 0.6791, 0.875, 0.6762, 0.875, 0.6789, 0.875, 0.6789, 0.875, 0.6762, 0.875, 0.6944, 0.875, 0.7045, 0.875, 0.7045, 0.875, 0.6944, 0.875, 0.7037, 0.875, 0.7061, 0.875, 0.7156, 0.875, 0.7173, 0.875, 0.7133, 0.875, 0.7133, 0.875, 0.7159, 0.875, 0.7045, 0.875, 0.7037, 0.875, 0.7037, 0.875, 0.7061, 0.875, 0.7061, 0.875, 0.7037, 0.875, 0.7156, 0.875, 0.7173, 0.875, 0.7173, 0.875, 0.7156, 0.875, 0.7159, 0.875, 0.7045, 0.875, 0.7045, 0.875, 0.7159, 0.875, 0.7133, 0.875, 0.7159, 0.875, 0.7159, 0.875, 0.7133, 0.875, 0.7061, 0.875, 0.7156, 0.875, 0.7156, 0.875, 0.7061, 0.875, 0.6304, 0.875, 0.6369, 0.875, 0.641, 0.875, 0.638, 0.875, 0.6319, 0.875, 0.6304, 0.875, 0.6369, 0.875, 0.6369, 0.875, 0.6304, 0.875, 0.641, 0.875, 0.638, 0.875, 0.638, 0.875, 0.641, 0.875, 0.6319, 0.875, 0.6304, 0.875, 0.6304, 0.875, 0.6319, 0.875, 0.6369, 0.875, 0.641, 0.875, 0.641, 0.875, 0.6369, 0.875, 0.6119, 0.875, 0.6142, 0.875, 0.6062, 0.875, 0.6074, 0.875, 0.6074, 0.875, 0.6087, 0.875, 0.6119, 0.875, 0.6074, 0.875, 0.6087, 0.875, 0.6087, 0.875, 0.6074, 0.875, 0.6062, 0.875, 0.6074, 0.875, 0.6074, 0.875, 0.6062, 0.875, 0.6142, 0.875, 0.6062, 0.875, 0.6062, 0.875, 0.6142, 0.875, 0.6554, 0.875, 0.6684, 0.875, 0.6692, 0.875, 0.6692, 0.875, 0.6703, 0.875, 0.6703, 0.875, 0.6692, 0.875, 0.603, 0.875, 0.6057, 0.875, 0.6057, 0.875, 0.603, 0.875, 0.6554, 0.875, 0.6538, 0.875, 0.625, 0.875, 0.625, 0.875, 0.6554, 0.875, 0.6684, 0.875, 0.6684, 0.875, 0.6554, 0.875, 0.5805, 0.875, 0.5766, 0.875, 0.5625, 0.875, 0.5625, 0.875, 0.5805, 0.875, 0.5874, 0.875, 0.5874, 0.875, 0.5805, 0.875, 0.6692, 0.875, 0.6703, 0.875, 0.6538, 0.875, 0.6554, 0.875, 0.603, 0.875, 0.6057, 0.875, 0.5766, 0.875, 0.5805, 0.875, 0.5805, 0.875, 0.5874, 0.875, 0.603, 0.875, 0.5766, 0.875, 0.5805, 0.875, 0.5805, 0.875, 0.5766, 0.875, 0.6703, 0.875, 0.6538, 0.875, 0.6538, 0.875, 0.6703, 0.875, 0.6538, 0.875, 0.6554, 0.875, 0.6554, 0.875, 0.6538, 0.875, 0.5874, 0.875, 0.603, 0.875, 0.603, 0.875, 0.5874, 0.875, 0.6684, 0.875, 0.6692, 0.875, 0.6692, 0.875, 0.6684, 0.875, 0.6057, 0.875, 0.5766, 0.875, 0.5766, 0.875, 0.6057])
me_cube.materials.append(mat_material)
me_cube.use_mirror_vertex_groups = False
me_cube.update()

# ---- objects
ob_cube = bpy.data.objects.new('Cube', me_cube)

# ---- transforms, parenting, visibility, modifiers, constraints
ob_cube.location = (0.0, 0.0, 0.0)
ob_cube.lock_rotations_4d = False
ob_cube.empty_display_type = 'ARROWS'
ob_cube.lineart.crease_threshold = 0.0

# ---- collection membership
col_collection.objects.link(ob_cube)

# ---- scene / render settings (as saved in the file)
scene.frame_start = 1; scene.frame_end = 250; scene.frame_set(1)
scene.render.engine = 'BLENDER_EEVEE_NEXT'
scene.cycles.sampling_pattern = 'TABULATED_SOBOL'
scene.view_settings.view_transform = 'Filmic'
bpy.context.view_layer.update()

# ---- added for rendering (the .blend has no active camera and no usable light): camera, sun
cam_auto = bpy.data.cameras.new('AutoCamera')
cam_auto.lens = 50.0
cam_auto.sensor_width = 36.0
cam_auto.clip_end = 1000.0
ob_auto_camera = bpy.data.objects.new('AutoCamera', cam_auto)
scene.collection.objects.link(ob_auto_camera)
ob_auto_camera.location = (9.73016, -16.8093, 12.1748)
ob_auto_camera.rotation_euler = (1.09748, -7.21219e-08, 0.694738)
scene.camera = ob_auto_camera
light_auto_sun = bpy.data.lights.new('AutoSun', 'SUN')
light_auto_sun.energy = 3.0
light_auto_sun.angle = 0.0523599
ob_auto_sun = bpy.data.objects.new('AutoSun', light_auto_sun)
scene.collection.objects.link(ob_auto_sun)
ob_auto_sun.rotation_euler = (0.872665, 0.174533, 0.523599)
bpy.context.view_layer.update()
